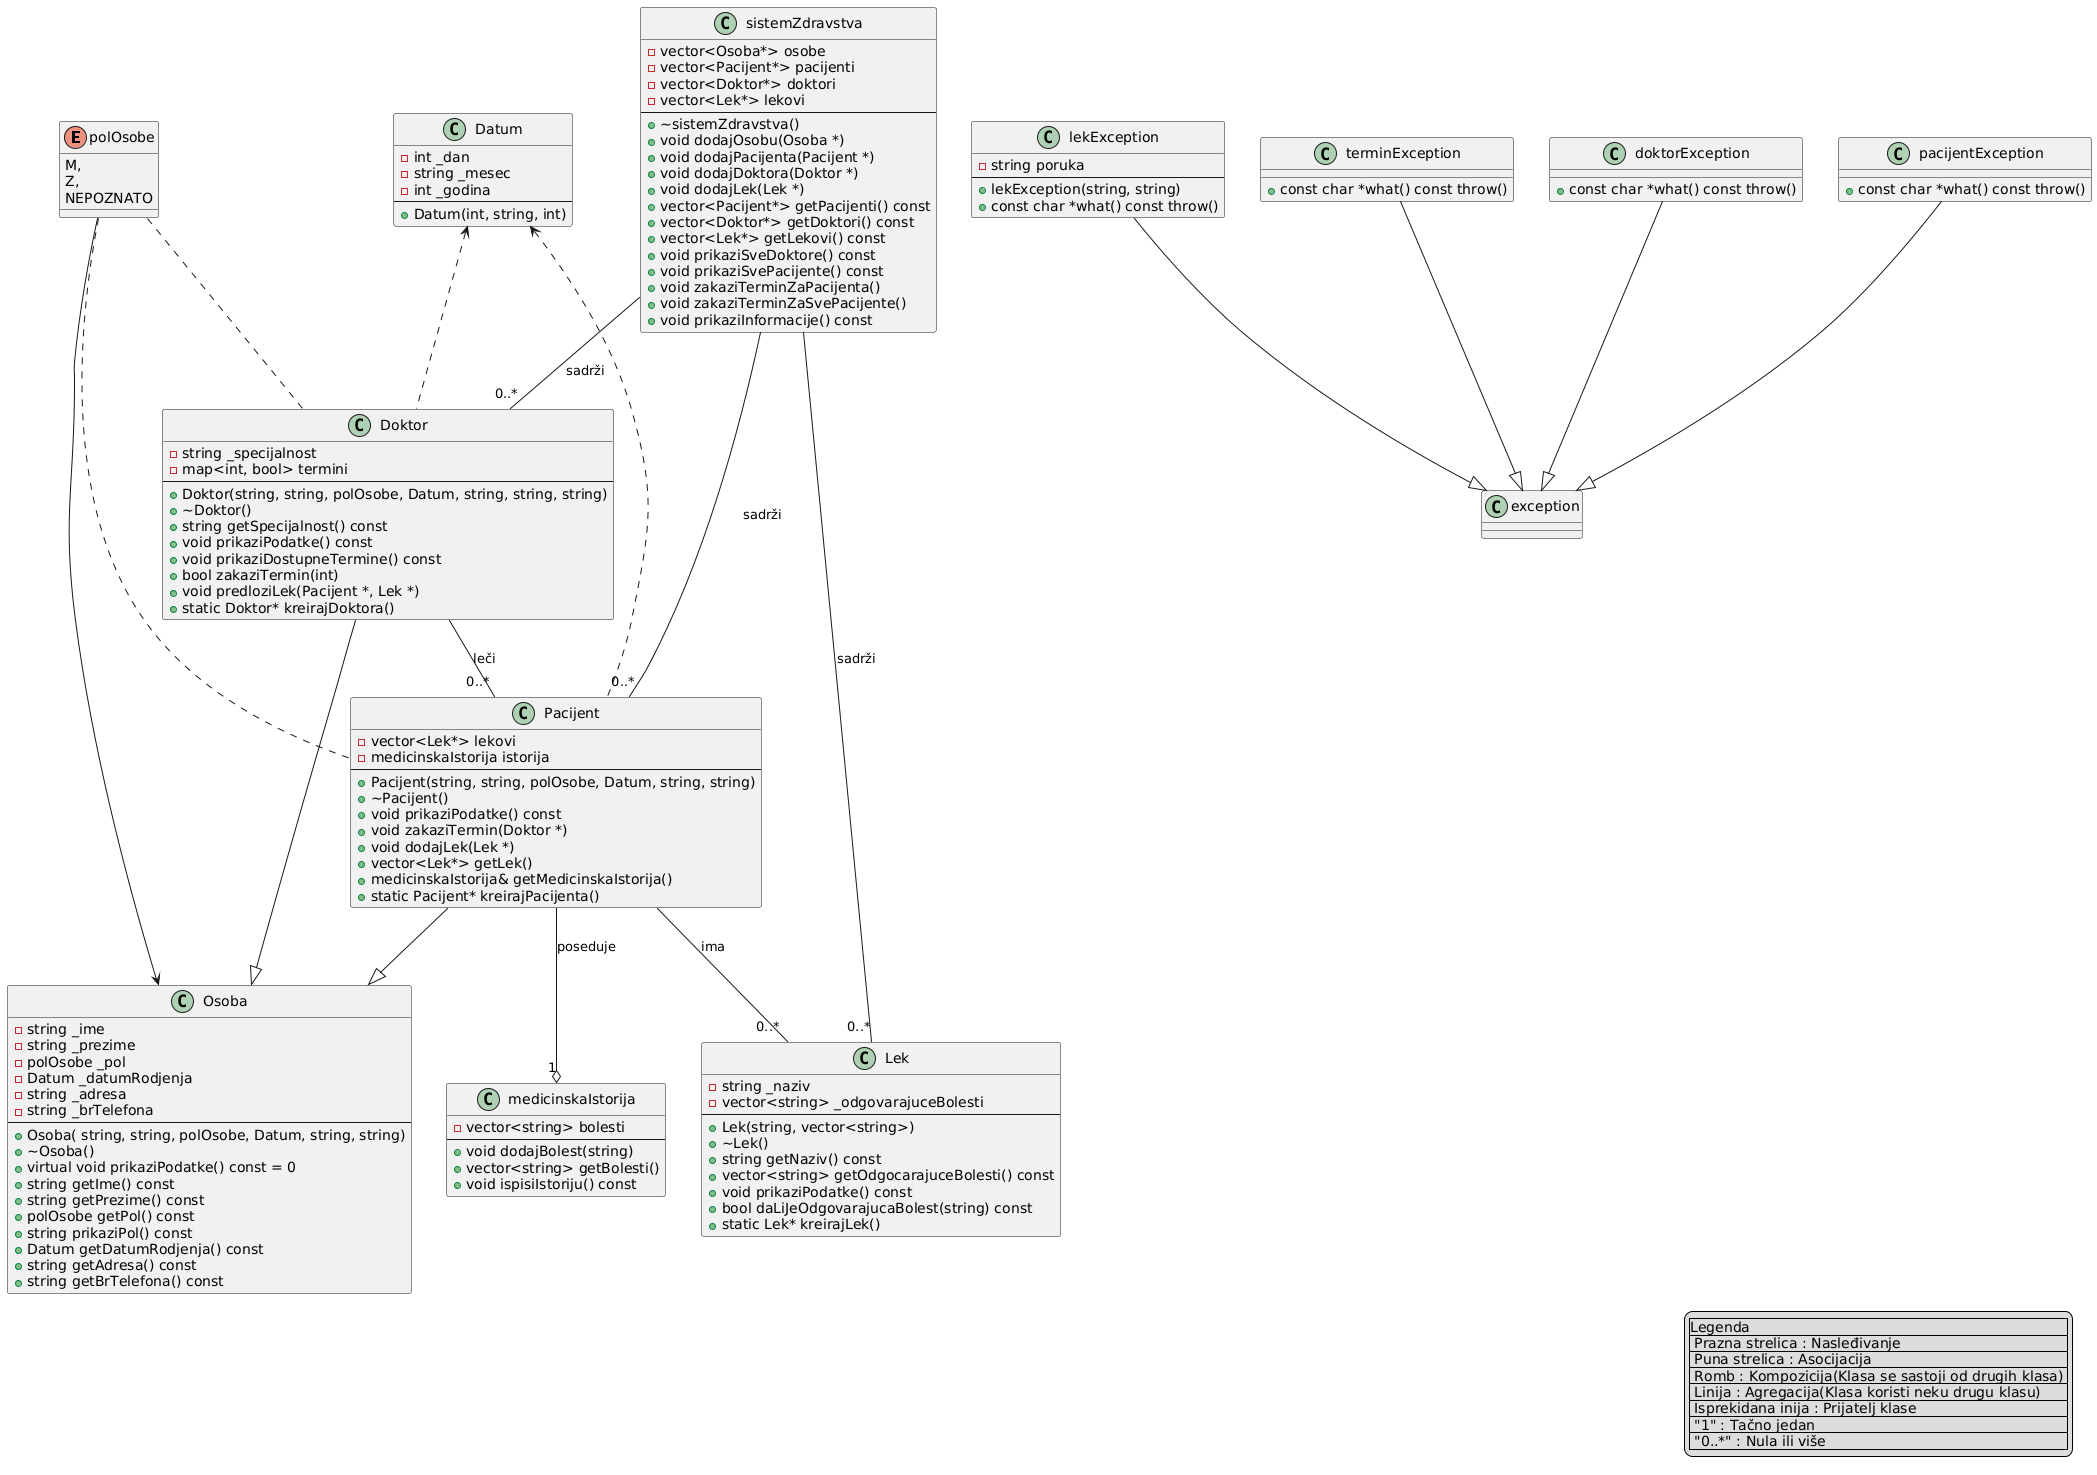

The diagram above was rendered by PlantUML. Its source (embedded in the PNG):
@startuml
' Definisanje klasa
enum polOsobe {
    M,
    Z,
    NEPOZNATO
}
class Osoba {
    - string _ime
    - string _prezime
    - polOsobe _pol
    - Datum _datumRodjenja
    - string _adresa
    - string _brTelefona
    --
    + Osoba( string, string, polOsobe, Datum, string, string)
    + ~Osoba()
    + virtual void prikaziPodatke() const = 0
    + string getIme() const
    + string getPrezime() const
    + polOsobe getPol() const
    + string prikaziPol() const
    + Datum getDatumRodjenja() const
    + string getAdresa() const
    + string getBrTelefona() const
}


class Pacijent {
    - vector<Lek*> lekovi
    - medicinskaIstorija istorija
    --
    + Pacijent(string, string, polOsobe, Datum, string, string)
    + ~Pacijent()
    + void prikaziPodatke() const
    + void zakaziTermin(Doktor *)
    + void dodajLek(Lek *)
    + vector<Lek*> getLek()
    + medicinskaIstorija& getMedicinskaIstorija()
    + static Pacijent* kreirajPacijenta()
}

class Doktor {
    - string _specijalnost
    - map<int, bool> termini
    --
    + Doktor(string, string, polOsobe, Datum, string, string, string)
    + ~Doktor()
    + string getSpecijalnost() const
    + void prikaziPodatke() const
    + void prikaziDostupneTermine() const
    + bool zakaziTermin(int)
    + void predloziLek(Pacijent *, Lek *)
    + static Doktor* kreirajDoktora()
}

class sistemZdravstva {
    - vector<Osoba*> osobe
    - vector<Pacijent*> pacijenti
    - vector<Doktor*> doktori
    - vector<Lek*> lekovi
    --
    + ~sistemZdravstva()
    + void dodajOsobu(Osoba *)
    + void dodajPacijenta(Pacijent *)
    + void dodajDoktora(Doktor *)
    + void dodajLek(Lek *)
    + vector<Pacijent*> getPacijenti() const
    + vector<Doktor*> getDoktori() const
    + vector<Lek*> getLekovi() const
    + void prikaziSveDoktore() const
    + void prikaziSvePacijente() const
    + void zakaziTerminZaPacijenta()
    + void zakaziTerminZaSvePacijente()
    + void prikaziInformacije() const
}

class medicinskaIstorija {
    - vector<string> bolesti
    --
    + void dodajBolest(string)
    + vector<string> getBolesti()
    + void ispisiIstoriju() const
}

class Lek {
    - string _naziv
    - vector<string> _odgovarajuceBolesti
    --
    + Lek(string, vector<string>)
    + ~Lek()
    + string getNaziv() const
    + vector<string> getOdgocarajuceBolesti() const
    + void prikaziPodatke() const
    + bool daLiJeOdgovarajucaBolest(string) const
    + static Lek* kreirajLek()
}

class lekException {
    - string poruka
    --
    + lekException(string, string)
    + const char *what() const throw()
}

class terminException {
    + const char *what() const throw()
}

class doktorException {
    + const char *what() const throw()
}

class pacijentException {
    + const char *what() const throw()
}

class Datum {
    - int _dan
    - string _mesec
    - int _godina
    --
    + Datum(int, string, int)
}

' Definisanje nasleđivanja
Pacijent --|> Osoba
Doktor --|> Osoba
lekException --|> exception
terminException --|> exception
doktorException --|> exception
pacijentException --|> exception


' Definisanje agregacije i kompozicije
Pacijent -- "0..*" Lek : "ima"
Pacijent --o "1" medicinskaIstorija : "poseduje"
Doktor -- "0..*" Pacijent : "leči"
sistemZdravstva -- "0..*" Doktor : "sadrži"
sistemZdravstva -- "0..*" Pacijent : "sadrži"
sistemZdravstva -- "0..*" Lek : "sadrži"
' Definisanje prijateljskih klasa
Datum <.. Pacijent
Datum <.. Doktor
polOsobe --> Osoba
polOsobe .. Pacijent
polOsobe .. Doktor

' Legenda
legend right
|Legenda|
| Prazna strelica : Nasleđivanje |
| Puna strelica : Asocijacija |
| Romb : Kompozicija(Klasa se sastoji od drugih klasa) |
| Linija : Agregacija(Klasa koristi neku drugu klasu) |
| Isprekidana inija : Prijatelj klase |
| "1" : Tačno jedan |
| "0..*" : Nula ili više |
endlegend
@enduml